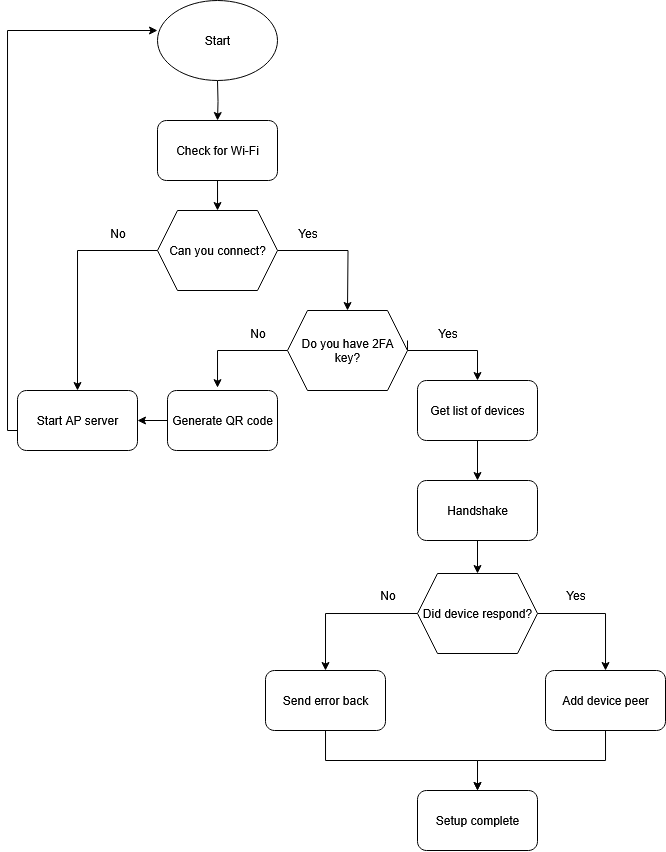

The diagram above was exported from draw.io. Its source (the exported page's mxGraphModel, read from the mxfile embedded in the PNG):
<mxGraphModel dx="641" dy="470" grid="1" gridSize="10" guides="1" tooltips="1" connect="1" arrows="1" fold="1" page="1" pageScale="1" pageWidth="850" pageHeight="1100" math="0" shadow="0">
  <root>
    <mxCell id="0" />
    <mxCell id="1" parent="0" />
    <mxCell id="2Z3MNpZhslI5UvFNfTV3-16" value="" style="edgeStyle=orthogonalEdgeStyle;rounded=0;orthogonalLoop=1;jettySize=auto;html=1;" edge="1" parent="1" source="2Z3MNpZhslI5UvFNfTV3-8" target="2Z3MNpZhslI5UvFNfTV3-14">
      <mxGeometry relative="1" as="geometry" />
    </mxCell>
    <mxCell id="2Z3MNpZhslI5UvFNfTV3-8" value="Check for Wi-Fi" style="rounded=1;whiteSpace=wrap;html=1;" vertex="1" parent="1">
      <mxGeometry x="302" y="130" width="120" height="60" as="geometry" />
    </mxCell>
    <mxCell id="2Z3MNpZhslI5UvFNfTV3-13" value="" style="edgeStyle=orthogonalEdgeStyle;rounded=0;orthogonalLoop=1;jettySize=auto;html=1;" edge="1" parent="1" target="2Z3MNpZhslI5UvFNfTV3-8">
      <mxGeometry relative="1" as="geometry">
        <mxPoint x="362" y="90" as="sourcePoint" />
      </mxGeometry>
    </mxCell>
    <mxCell id="2Z3MNpZhslI5UvFNfTV3-19" style="edgeStyle=orthogonalEdgeStyle;rounded=0;orthogonalLoop=1;jettySize=auto;html=1;entryX=0.5;entryY=0;entryDx=0;entryDy=0;" edge="1" parent="1" source="2Z3MNpZhslI5UvFNfTV3-14" target="2Z3MNpZhslI5UvFNfTV3-17">
      <mxGeometry relative="1" as="geometry">
        <mxPoint x="222" y="260" as="targetPoint" />
      </mxGeometry>
    </mxCell>
    <mxCell id="2Z3MNpZhslI5UvFNfTV3-21" style="edgeStyle=orthogonalEdgeStyle;rounded=0;orthogonalLoop=1;jettySize=auto;html=1;exitX=1;exitY=0.5;exitDx=0;exitDy=0;entryX=0.5;entryY=0;entryDx=0;entryDy=0;" edge="1" parent="1" source="2Z3MNpZhslI5UvFNfTV3-14">
      <mxGeometry relative="1" as="geometry">
        <mxPoint x="492" y="320" as="targetPoint" />
      </mxGeometry>
    </mxCell>
    <mxCell id="2Z3MNpZhslI5UvFNfTV3-14" value="Can you connect?" style="shape=hexagon;perimeter=hexagonPerimeter2;whiteSpace=wrap;html=1;fixedSize=1;" vertex="1" parent="1">
      <mxGeometry x="302" y="220" width="120" height="80" as="geometry" />
    </mxCell>
    <mxCell id="2Z3MNpZhslI5UvFNfTV3-15" value="Start" style="ellipse;whiteSpace=wrap;html=1;" vertex="1" parent="1">
      <mxGeometry x="302" y="10" width="120" height="80" as="geometry" />
    </mxCell>
    <mxCell id="2Z3MNpZhslI5UvFNfTV3-23" style="edgeStyle=orthogonalEdgeStyle;rounded=0;orthogonalLoop=1;jettySize=auto;html=1;entryX=0;entryY=0.375;entryDx=0;entryDy=0;entryPerimeter=0;" edge="1" parent="1" source="2Z3MNpZhslI5UvFNfTV3-17" target="2Z3MNpZhslI5UvFNfTV3-15">
      <mxGeometry relative="1" as="geometry">
        <mxPoint x="152" y="30" as="targetPoint" />
        <Array as="points">
          <mxPoint x="152" y="440" />
          <mxPoint x="152" y="40" />
        </Array>
      </mxGeometry>
    </mxCell>
    <mxCell id="2Z3MNpZhslI5UvFNfTV3-17" value="Start AP server" style="rounded=1;whiteSpace=wrap;html=1;" vertex="1" parent="1">
      <mxGeometry x="162" y="400" width="120" height="60" as="geometry" />
    </mxCell>
    <mxCell id="2Z3MNpZhslI5UvFNfTV3-24" style="edgeStyle=orthogonalEdgeStyle;rounded=0;orthogonalLoop=1;jettySize=auto;html=1;exitX=0;exitY=0.5;exitDx=0;exitDy=0;entryX=0.45;entryY=-0.047;entryDx=0;entryDy=0;entryPerimeter=0;" edge="1" parent="1" source="2Z3MNpZhslI5UvFNfTV3-39" target="2Z3MNpZhslI5UvFNfTV3-26">
      <mxGeometry relative="1" as="geometry">
        <mxPoint x="352" y="340" as="targetPoint" />
        <mxPoint x="432" y="350" as="sourcePoint" />
        <Array as="points">
          <mxPoint x="362" y="360" />
          <mxPoint x="362" y="397" />
        </Array>
      </mxGeometry>
    </mxCell>
    <mxCell id="2Z3MNpZhslI5UvFNfTV3-32" style="edgeStyle=orthogonalEdgeStyle;rounded=0;orthogonalLoop=1;jettySize=auto;html=1;entryX=0.5;entryY=0;entryDx=0;entryDy=0;" edge="1" parent="1" target="2Z3MNpZhslI5UvFNfTV3-31">
      <mxGeometry relative="1" as="geometry">
        <mxPoint x="622" y="350" as="targetPoint" />
        <mxPoint x="552" y="350" as="sourcePoint" />
        <Array as="points">
          <mxPoint x="552" y="360" />
          <mxPoint x="622" y="360" />
        </Array>
      </mxGeometry>
    </mxCell>
    <mxCell id="2Z3MNpZhslI5UvFNfTV3-20" value="No" style="text;html=1;align=center;verticalAlign=middle;resizable=0;points=[];autosize=1;strokeColor=none;fillColor=none;" vertex="1" parent="1">
      <mxGeometry x="242" y="228" width="40" height="30" as="geometry" />
    </mxCell>
    <mxCell id="2Z3MNpZhslI5UvFNfTV3-22" value="Yes" style="text;html=1;align=center;verticalAlign=middle;resizable=0;points=[];autosize=1;strokeColor=none;fillColor=none;" vertex="1" parent="1">
      <mxGeometry x="432" y="228" width="40" height="30" as="geometry" />
    </mxCell>
    <mxCell id="2Z3MNpZhslI5UvFNfTV3-30" style="edgeStyle=orthogonalEdgeStyle;rounded=0;orthogonalLoop=1;jettySize=auto;html=1;exitX=0;exitY=0.5;exitDx=0;exitDy=0;" edge="1" parent="1" source="2Z3MNpZhslI5UvFNfTV3-26" target="2Z3MNpZhslI5UvFNfTV3-17">
      <mxGeometry relative="1" as="geometry" />
    </mxCell>
    <mxCell id="2Z3MNpZhslI5UvFNfTV3-26" value="Generate QR code" style="rounded=1;whiteSpace=wrap;html=1;" vertex="1" parent="1">
      <mxGeometry x="312" y="400" width="110" height="60" as="geometry" />
    </mxCell>
    <mxCell id="2Z3MNpZhslI5UvFNfTV3-27" value="No" style="text;html=1;align=center;verticalAlign=middle;resizable=0;points=[];autosize=1;strokeColor=none;fillColor=none;" vertex="1" parent="1">
      <mxGeometry x="382" y="328" width="40" height="30" as="geometry" />
    </mxCell>
    <mxCell id="2Z3MNpZhslI5UvFNfTV3-34" style="edgeStyle=orthogonalEdgeStyle;rounded=0;orthogonalLoop=1;jettySize=auto;html=1;exitX=0.5;exitY=1;exitDx=0;exitDy=0;entryX=0.5;entryY=0;entryDx=0;entryDy=0;" edge="1" parent="1" source="2Z3MNpZhslI5UvFNfTV3-31" target="2Z3MNpZhslI5UvFNfTV3-33">
      <mxGeometry relative="1" as="geometry" />
    </mxCell>
    <mxCell id="2Z3MNpZhslI5UvFNfTV3-31" value="Get list of devices" style="rounded=1;whiteSpace=wrap;html=1;" vertex="1" parent="1">
      <mxGeometry x="562" y="390" width="120" height="60" as="geometry" />
    </mxCell>
    <mxCell id="2Z3MNpZhslI5UvFNfTV3-49" style="edgeStyle=orthogonalEdgeStyle;rounded=0;orthogonalLoop=1;jettySize=auto;html=1;exitX=0.5;exitY=1;exitDx=0;exitDy=0;entryX=0.5;entryY=0;entryDx=0;entryDy=0;" edge="1" parent="1" source="2Z3MNpZhslI5UvFNfTV3-33" target="2Z3MNpZhslI5UvFNfTV3-40">
      <mxGeometry relative="1" as="geometry" />
    </mxCell>
    <mxCell id="2Z3MNpZhslI5UvFNfTV3-33" value="Handshake" style="rounded=1;whiteSpace=wrap;html=1;" vertex="1" parent="1">
      <mxGeometry x="562" y="490" width="120" height="60" as="geometry" />
    </mxCell>
    <mxCell id="2Z3MNpZhslI5UvFNfTV3-37" value="Yes" style="text;html=1;align=center;verticalAlign=middle;resizable=0;points=[];autosize=1;strokeColor=none;fillColor=none;" vertex="1" parent="1">
      <mxGeometry x="572" y="328" width="40" height="30" as="geometry" />
    </mxCell>
    <mxCell id="2Z3MNpZhslI5UvFNfTV3-39" value="Do you have 2FA key?" style="shape=hexagon;perimeter=hexagonPerimeter2;whiteSpace=wrap;html=1;fixedSize=1;" vertex="1" parent="1">
      <mxGeometry x="432" y="320" width="120" height="80" as="geometry" />
    </mxCell>
    <mxCell id="2Z3MNpZhslI5UvFNfTV3-47" style="edgeStyle=orthogonalEdgeStyle;rounded=0;orthogonalLoop=1;jettySize=auto;html=1;exitX=0;exitY=0.5;exitDx=0;exitDy=0;entryX=0.5;entryY=0;entryDx=0;entryDy=0;" edge="1" parent="1" source="2Z3MNpZhslI5UvFNfTV3-40" target="2Z3MNpZhslI5UvFNfTV3-45">
      <mxGeometry relative="1" as="geometry" />
    </mxCell>
    <mxCell id="2Z3MNpZhslI5UvFNfTV3-48" style="edgeStyle=orthogonalEdgeStyle;rounded=0;orthogonalLoop=1;jettySize=auto;html=1;exitX=1;exitY=0.5;exitDx=0;exitDy=0;" edge="1" parent="1" source="2Z3MNpZhslI5UvFNfTV3-40" target="2Z3MNpZhslI5UvFNfTV3-43">
      <mxGeometry relative="1" as="geometry" />
    </mxCell>
    <mxCell id="2Z3MNpZhslI5UvFNfTV3-40" value="Did device respond?" style="shape=hexagon;perimeter=hexagonPerimeter2;whiteSpace=wrap;html=1;fixedSize=1;" vertex="1" parent="1">
      <mxGeometry x="562" y="583" width="120" height="80" as="geometry" />
    </mxCell>
    <mxCell id="2Z3MNpZhslI5UvFNfTV3-41" value="No" style="text;html=1;align=center;verticalAlign=middle;resizable=0;points=[];autosize=1;strokeColor=none;fillColor=none;" vertex="1" parent="1">
      <mxGeometry x="512" y="590" width="40" height="30" as="geometry" />
    </mxCell>
    <mxCell id="2Z3MNpZhslI5UvFNfTV3-42" value="Yes" style="text;html=1;align=center;verticalAlign=middle;resizable=0;points=[];autosize=1;strokeColor=none;fillColor=none;" vertex="1" parent="1">
      <mxGeometry x="700" y="590" width="40" height="30" as="geometry" />
    </mxCell>
    <mxCell id="2Z3MNpZhslI5UvFNfTV3-54" style="edgeStyle=orthogonalEdgeStyle;rounded=0;orthogonalLoop=1;jettySize=auto;html=1;entryX=0.5;entryY=0;entryDx=0;entryDy=0;" edge="1" parent="1" source="2Z3MNpZhslI5UvFNfTV3-43" target="2Z3MNpZhslI5UvFNfTV3-50">
      <mxGeometry relative="1" as="geometry">
        <Array as="points">
          <mxPoint x="750" y="770" />
          <mxPoint x="622" y="770" />
        </Array>
      </mxGeometry>
    </mxCell>
    <mxCell id="2Z3MNpZhslI5UvFNfTV3-43" value="Add device peer" style="rounded=1;whiteSpace=wrap;html=1;" vertex="1" parent="1">
      <mxGeometry x="690" y="680" width="120" height="60" as="geometry" />
    </mxCell>
    <mxCell id="2Z3MNpZhslI5UvFNfTV3-56" style="edgeStyle=orthogonalEdgeStyle;rounded=0;orthogonalLoop=1;jettySize=auto;html=1;entryX=0.5;entryY=0;entryDx=0;entryDy=0;" edge="1" parent="1" source="2Z3MNpZhslI5UvFNfTV3-45" target="2Z3MNpZhslI5UvFNfTV3-50">
      <mxGeometry relative="1" as="geometry">
        <Array as="points">
          <mxPoint x="470" y="770" />
          <mxPoint x="622" y="770" />
        </Array>
      </mxGeometry>
    </mxCell>
    <mxCell id="2Z3MNpZhslI5UvFNfTV3-45" value="Send error back" style="rounded=1;whiteSpace=wrap;html=1;" vertex="1" parent="1">
      <mxGeometry x="410" y="680" width="120" height="60" as="geometry" />
    </mxCell>
    <mxCell id="2Z3MNpZhslI5UvFNfTV3-50" value="Setup complete" style="rounded=1;whiteSpace=wrap;html=1;" vertex="1" parent="1">
      <mxGeometry x="562" y="800" width="120" height="60" as="geometry" />
    </mxCell>
  </root>
</mxGraphModel>